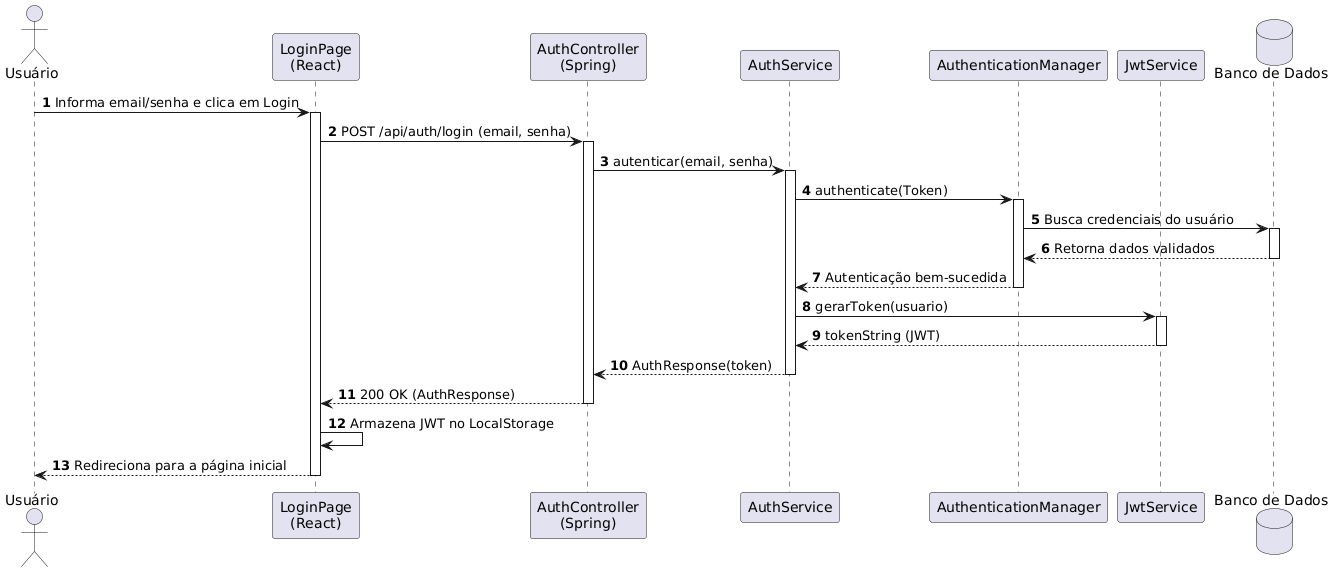

The diagram above was rendered by PlantUML. Its source (embedded in the PNG):
@startuml
autonumber
actor "Usuário" as User
participant "LoginPage\n(React)" as Page
participant "AuthController\n(Spring)" as Controller
participant "AuthService" as Service
participant "AuthenticationManager" as AuthManager
participant "JwtService" as Jwt
database "Banco de Dados" as DB

User -> Page : Informa email/senha e clica em Login
activate Page

Page -> Controller : POST /api/auth/login (email, senha)
activate Controller

Controller -> Service : autenticar(email, senha)
activate Service

Service -> AuthManager : authenticate(Token)
activate AuthManager

AuthManager -> DB : Busca credenciais do usuário
activate DB
DB --> AuthManager : Retorna dados validados
deactivate DB

AuthManager --> Service : Autenticação bem-sucedida
deactivate AuthManager

Service -> Jwt : gerarToken(usuario)
activate Jwt
Jwt --> Service : tokenString (JWT)
deactivate Jwt

Service --> Controller : AuthResponse(token)
deactivate Service

Controller --> Page : 200 OK (AuthResponse)
deactivate Controller

Page -> Page : Armazena JWT no LocalStorage
Page --> User : Redireciona para a página inicial
deactivate Page
@enduml